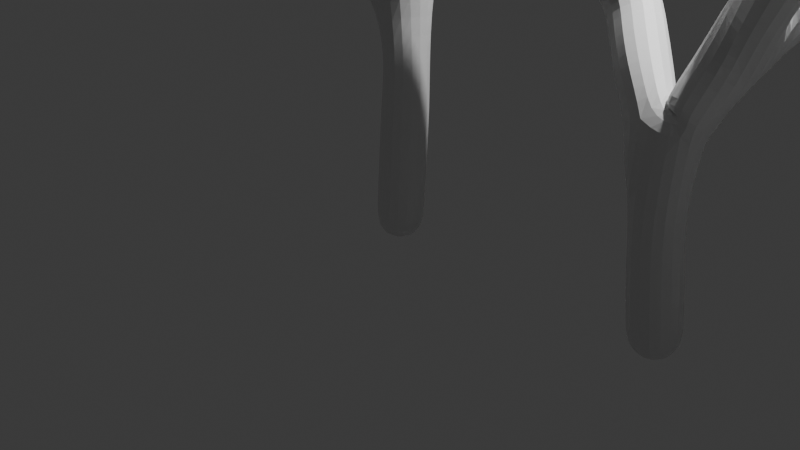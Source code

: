 # Source: corals.blend  (saved by Blender 4.0.36; exported with 4.5.12 LTS)
import bpy
from mathutils import Matrix  # noqa: F401  (used for matrix-valued properties, if any)

bpy.ops.wm.read_factory_settings(use_empty=True)
scene = bpy.context.scene
scene.name = 'Scene'

# ---- collections
col_collection = bpy.data.collections.new('Collection'); scene.collection.children.link(col_collection)

# ---- materials (node trees are filled in below, after node groups)
mat_material = bpy.data.materials.new('Material')
mat_material.alpha_threshold = 0.0
mat_material.use_transparent_shadow = False
mat_material.roughness = 0.5
mat_material.line_color = (0.0, 0.0, 0.0, 1.0)

# ---- material node trees
mat_material.use_nodes = True; mat_material.node_tree.nodes.clear()
_N = mat_material.node_tree.nodes; _L = mat_material.node_tree.links
n0 = _N.new('ShaderNodeOutputMaterial'); n0.name = 'Material Output'; n0.location = (300, 300)
n1 = _N.new('ShaderNodeBsdfPrincipled'); n1.name = 'Principled BSDF'; n1.location = (10, 300)
n1.inputs[3].default_value = 1.45
_L.new(n1.outputs[0], n0.inputs[0])
n0.is_active_output = True

# ---- world
world_world = bpy.data.worlds.new('World'); scene.world = world_world
world_world.use_nodes = True; world_world.node_tree.nodes.clear()
_N = world_world.node_tree.nodes; _L = world_world.node_tree.links
n0 = _N.new('ShaderNodeOutputWorld'); n0.name = 'World Output'; n0.location = (300, 300)
n1 = _N.new('ShaderNodeBackground'); n1.name = 'Background'; n1.location = (10, 300)
n1.inputs[0].default_value = (0.05088, 0.05088, 0.05088, 1.0)
_L.new(n1.outputs[0], n0.inputs[0])
n0.is_active_output = True
world_world.color = (0.05088, 0.05088, 0.05088)
world_world.use_sun_shadow = False
world_world.sun_shadow_jitter_overblur = 0.0

# ---- cameras
cam_camera = bpy.data.cameras.new('Camera')
cam_camera.clip_end = 100.0
cam_camera.ortho_scale = 7.314

# ---- lights
light_light = bpy.data.lights.new('Light', 'POINT')
light_light.transmission_factor = 0.0
light_light.use_soft_falloff = False
light_light.energy = 1000.0
light_light.shadow_soft_size = 0.1
light_light.shadow_maximum_resolution = 0.006
light_light.use_absolute_resolution = True

# ---- meshes
me_cube = bpy.data.meshes.new('Cube')
me_cube.from_pydata([(0.0, 0.0, -0.217), (0.8717, 1.492, 4.463), (0.1709, 0.36, 3.853), (0.3297, 0.02212, 6.151), (-1.52, -4.753e-07, 4.545), (-1.792, 0.2349, 3.101), (1.103, -0.0445, 4.885), (0.01382, 0.1256, 2.15)], [(2, 1), (7, 2), (6, 3), (5, 4), (7, 5), (2, 6), (0, 7)], [])
_uv = me_cube.uv_layers.new(name='UVMap')
_uv.uv.foreach_set('vector', [])
me_cube.materials.append(mat_material)
me_cube.use_mirror_vertex_groups = False
me_cube.update()
me_cube_001 = bpy.data.meshes.new('Cube.001')
me_cube_001.from_pydata([(0.0, 0.0, -0.173), (0.9238, 0.907, 3.234), (0.21, 0.3299, 2.545), (0.3297, 0.02212, 4.903), (-1.52, -4.753e-07, 3.623), (-0.9339, 0.5448, 2.63), (1.093, -0.5245, 3.782), (0.009916, -0.2985, 1.657), (0.8765, 0.8468, 3.865)], [(2, 1), (7, 2), (6, 3), (5, 4), (7, 5), (2, 6), (0, 7), (1, 8)], [])
_uv = me_cube_001.uv_layers.new(name='UVMap')
_uv.uv.foreach_set('vector', [])
me_cube_001.materials.append(mat_material)
me_cube_001.use_mirror_vertex_groups = False
me_cube_001.update()
me_cube_002 = bpy.data.meshes.new('Cube.002')
me_cube_002.from_pydata([(0.0, 0.0, -0.173), (0.8687, 0.7025, 3.582), (-0.01041, -0.4593, 2.543), (0.1405, -0.6615, 4.125), (-0.8651, 0.254, 3.07), (-1.168, 0.2299, 1.908), (0.9127, -1.181, 3.519), (-0.05, -0.2097, 1.229), (0.6939, 0.1685, 4.299), (1.163, 0.1083, 2.178), (1.024, -0.2812, 3.004)], [(2, 1), (7, 2), (6, 3), (5, 4), (7, 5), (2, 6), (0, 7), (1, 8), (7, 9), (9, 10)], [])
_uv = me_cube_002.uv_layers.new(name='UVMap')
_uv.uv.foreach_set('vector', [])
me_cube_002.materials.append(mat_material)
me_cube_002.use_mirror_vertex_groups = False
me_cube_002.update()

# ---- objects
ob_cube = bpy.data.objects.new('Cube', me_cube)
ob_light = bpy.data.objects.new('Light', light_light)
ob_camera = bpy.data.objects.new('Camera', cam_camera)
ob_cube_001 = bpy.data.objects.new('Cube.001', me_cube_001)
ob_cube_002 = bpy.data.objects.new('Cube.002', me_cube_002)

# ---- transforms, parenting, visibility, modifiers, constraints
ob_cube.location = (0.0, 0.0, 0.0)
ob_cube.lock_rotations_4d = False
ob_cube.empty_display_type = 'ARROWS'
ob_cube.lineart.crease_threshold = 0.0
_m = ob_cube.modifiers.new('Skin', 'SKIN')
_m.branch_smoothing = 0.4328
_m.use_x_symmetry = False
_m = ob_cube.modifiers.new('Subdivision', 'SUBSURF')
ob_light.location = (4.076, 1.005, 5.904)
ob_light.rotation_euler = (0.6503, 0.05522, 1.866)
ob_light.lock_rotations_4d = False
ob_light.empty_display_type = 'ARROWS'
ob_light.color = (0.0, 0.0, 0.0, 0.0)
ob_light.lineart.crease_threshold = 0.0
ob_camera.location = (7.359, -6.926, 4.958)
ob_camera.rotation_euler = (1.109, 0.0, 0.8149)
ob_camera.lock_rotations_4d = False
ob_camera.empty_display_type = 'ARROWS'
ob_camera.color = (0.0, 0.0, 0.0, 0.0)
ob_camera.display_type = 'WIRE'
ob_camera.lineart.crease_threshold = 0.0
ob_cube_001.location = (3.113, 0.0, 0.0)
ob_cube_001.lock_rotations_4d = False
ob_cube_001.empty_display_type = 'ARROWS'
ob_cube_001.lineart.crease_threshold = 0.0
_m = ob_cube_001.modifiers.new('Skin', 'SKIN')
_m.branch_smoothing = 0.4328
_m.use_x_symmetry = False
_m = ob_cube_001.modifiers.new('Subdivision', 'SUBSURF')
ob_cube_002.location = (7.013, 0.0, 0.0)
ob_cube_002.lock_rotations_4d = False
ob_cube_002.empty_display_type = 'ARROWS'
ob_cube_002.lineart.crease_threshold = 0.0
_m = ob_cube_002.modifiers.new('Skin', 'SKIN')
_m.branch_smoothing = 0.4328
_m.use_x_symmetry = False
_m = ob_cube_002.modifiers.new('Subdivision', 'SUBSURF')

# ---- collection membership
col_collection.objects.link(ob_cube)
col_collection.objects.link(ob_light)
col_collection.objects.link(ob_camera)
col_collection.objects.link(ob_cube_001)
col_collection.objects.link(ob_cube_002)

# ---- scene / render settings (as saved in the file)
scene.camera = ob_camera
scene.frame_start = 1; scene.frame_end = 250; scene.frame_set(1)
scene.render.engine = 'BLENDER_EEVEE_NEXT'
scene.cycles.sampling_pattern = 'TABULATED_SOBOL'
bpy.context.view_layer.update()
